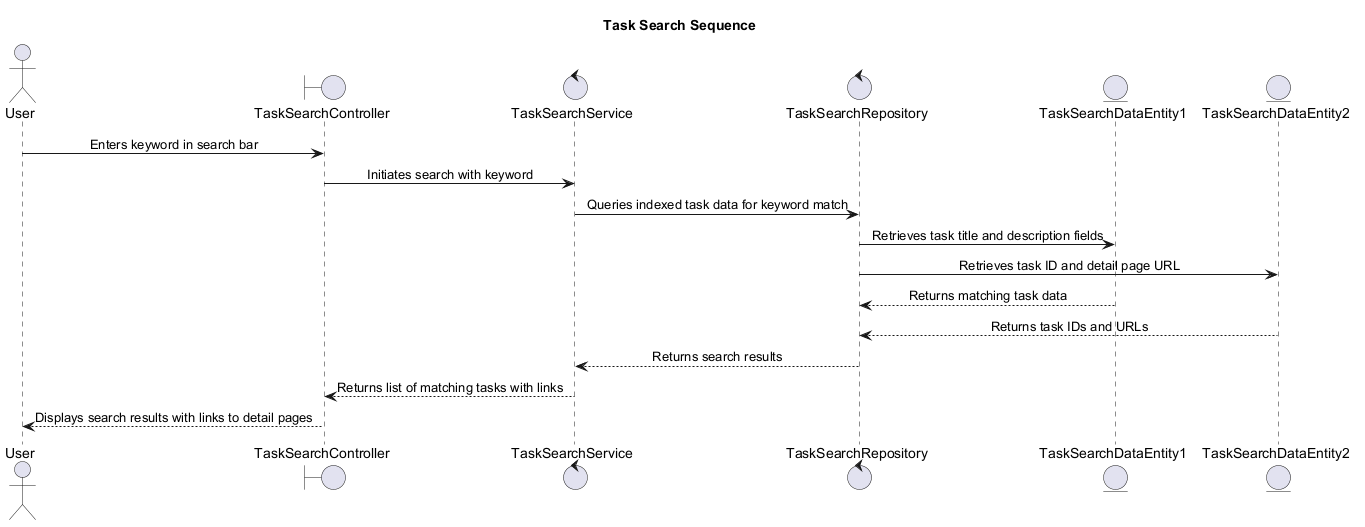

The diagram above was rendered by PlantUML. Its source (embedded in the PNG):
@startuml
' Auto-generated by AutoForge Architecture Agent
' Diagram type: UML Sequence Diagram
skinparam shadowing false
skinparam sequenceMessageAlign center

title Task Search Sequence

actor "User" as ACTOR_001
boundary "TaskSearchController" as BOUNDARY_001
control "TaskSearchService" as CONTROL_001
control "TaskSearchRepository" as CONTROL_002
entity "TaskSearchDataEntity1" as ENTITY_001
entity "TaskSearchDataEntity2" as ENTITY_002

ACTOR_001 -> BOUNDARY_001: Enters keyword in search bar
BOUNDARY_001 -> CONTROL_001: Initiates search with keyword
CONTROL_001 -> CONTROL_002: Queries indexed task data for keyword match
CONTROL_002 -> ENTITY_001: Retrieves task title and description fields
CONTROL_002 -> ENTITY_002: Retrieves task ID and detail page URL
ENTITY_001 --> CONTROL_002: Returns matching task data
ENTITY_002 --> CONTROL_002: Returns task IDs and URLs
CONTROL_002 --> CONTROL_001: Returns search results
CONTROL_001 --> BOUNDARY_001: Returns list of matching tasks with links
BOUNDARY_001 --> ACTOR_001: Displays search results with links to detail pages

@enduml